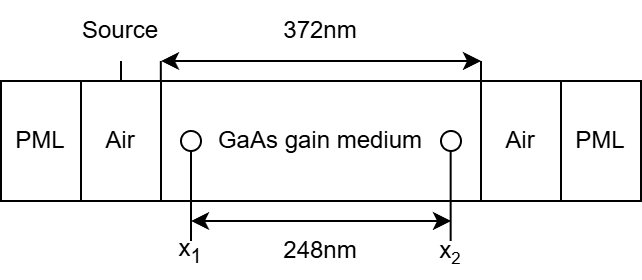

The diagram above was exported from draw.io. Its source (the exported page's mxGraphModel, read from the mxfile embedded in the PNG):
<mxGraphModel dx="826" dy="484" grid="1" gridSize="10" guides="1" tooltips="1" connect="1" arrows="1" fold="1" page="1" pageScale="1" pageWidth="850" pageHeight="1100" math="0" shadow="0">
  <root>
    <mxCell id="0" />
    <mxCell id="1" parent="0" />
    <mxCell id="rfagXM6Dke2maxjxNxOJ-1" value="GaAs gain medium" style="rounded=0;whiteSpace=wrap;html=1;" vertex="1" parent="1">
      <mxGeometry x="360" y="590" width="160" height="60" as="geometry" />
    </mxCell>
    <mxCell id="rfagXM6Dke2maxjxNxOJ-2" value="PML" style="rounded=0;whiteSpace=wrap;html=1;" vertex="1" parent="1">
      <mxGeometry x="280" y="590" width="40" height="60" as="geometry" />
    </mxCell>
    <mxCell id="rfagXM6Dke2maxjxNxOJ-3" value="PML" style="rounded=0;whiteSpace=wrap;html=1;" vertex="1" parent="1">
      <mxGeometry x="560" y="590" width="40" height="60" as="geometry" />
    </mxCell>
    <mxCell id="rfagXM6Dke2maxjxNxOJ-4" value="Air" style="rounded=0;whiteSpace=wrap;html=1;" vertex="1" parent="1">
      <mxGeometry x="320" y="590" width="40" height="60" as="geometry" />
    </mxCell>
    <mxCell id="rfagXM6Dke2maxjxNxOJ-5" value="Air" style="rounded=0;whiteSpace=wrap;html=1;" vertex="1" parent="1">
      <mxGeometry x="520" y="590" width="40" height="60" as="geometry" />
    </mxCell>
    <mxCell id="rfagXM6Dke2maxjxNxOJ-6" value="372nm" style="text;html=1;align=center;verticalAlign=middle;whiteSpace=wrap;rounded=0;" vertex="1" parent="1">
      <mxGeometry x="410" y="550" width="60" height="30" as="geometry" />
    </mxCell>
    <mxCell id="rfagXM6Dke2maxjxNxOJ-7" value="" style="endArrow=classic;html=1;rounded=0;startArrow=classic;startFill=1;" edge="1" parent="1">
      <mxGeometry width="50" height="50" relative="1" as="geometry">
        <mxPoint x="520" y="580" as="sourcePoint" />
        <mxPoint x="360" y="580" as="targetPoint" />
      </mxGeometry>
    </mxCell>
    <mxCell id="rfagXM6Dke2maxjxNxOJ-8" value="Source" style="text;html=1;align=center;verticalAlign=middle;whiteSpace=wrap;rounded=0;" vertex="1" parent="1">
      <mxGeometry x="310" y="550" width="60" height="30" as="geometry" />
    </mxCell>
    <mxCell id="rfagXM6Dke2maxjxNxOJ-9" value="" style="endArrow=none;html=1;rounded=0;exitX=0.5;exitY=1;exitDx=0;exitDy=0;entryX=0.5;entryY=0;entryDx=0;entryDy=0;" edge="1" parent="1" source="rfagXM6Dke2maxjxNxOJ-8" target="rfagXM6Dke2maxjxNxOJ-4">
      <mxGeometry width="50" height="50" relative="1" as="geometry">
        <mxPoint x="480" y="630" as="sourcePoint" />
        <mxPoint x="530" y="580" as="targetPoint" />
      </mxGeometry>
    </mxCell>
    <mxCell id="rfagXM6Dke2maxjxNxOJ-10" value="" style="endArrow=none;html=1;rounded=0;exitX=0.5;exitY=1;exitDx=0;exitDy=0;entryX=0.5;entryY=0;entryDx=0;entryDy=0;" edge="1" parent="1">
      <mxGeometry width="50" height="50" relative="1" as="geometry">
        <mxPoint x="359.91" y="580" as="sourcePoint" />
        <mxPoint x="359.91" y="590" as="targetPoint" />
      </mxGeometry>
    </mxCell>
    <mxCell id="rfagXM6Dke2maxjxNxOJ-11" value="" style="endArrow=none;html=1;rounded=0;exitX=0.5;exitY=1;exitDx=0;exitDy=0;entryX=0.5;entryY=0;entryDx=0;entryDy=0;" edge="1" parent="1">
      <mxGeometry width="50" height="50" relative="1" as="geometry">
        <mxPoint x="520" y="580" as="sourcePoint" />
        <mxPoint x="520" y="590" as="targetPoint" />
      </mxGeometry>
    </mxCell>
    <mxCell id="rfagXM6Dke2maxjxNxOJ-12" value="" style="ellipse;whiteSpace=wrap;html=1;aspect=fixed;" vertex="1" parent="1">
      <mxGeometry x="370" y="615" width="10" height="10" as="geometry" />
    </mxCell>
    <mxCell id="rfagXM6Dke2maxjxNxOJ-13" value="" style="ellipse;whiteSpace=wrap;html=1;aspect=fixed;" vertex="1" parent="1">
      <mxGeometry x="500" y="615" width="10" height="10" as="geometry" />
    </mxCell>
    <mxCell id="rfagXM6Dke2maxjxNxOJ-14" value="248nm" style="text;html=1;align=center;verticalAlign=middle;whiteSpace=wrap;rounded=0;" vertex="1" parent="1">
      <mxGeometry x="410" y="660" width="60" height="30" as="geometry" />
    </mxCell>
    <mxCell id="rfagXM6Dke2maxjxNxOJ-15" value="" style="endArrow=none;html=1;rounded=0;exitX=0.5;exitY=1;exitDx=0;exitDy=0;" edge="1" parent="1" source="rfagXM6Dke2maxjxNxOJ-12">
      <mxGeometry width="50" height="50" relative="1" as="geometry">
        <mxPoint x="350" y="590" as="sourcePoint" />
        <mxPoint x="375" y="670" as="targetPoint" />
      </mxGeometry>
    </mxCell>
    <mxCell id="rfagXM6Dke2maxjxNxOJ-16" value="" style="endArrow=none;html=1;rounded=0;exitX=0.5;exitY=1;exitDx=0;exitDy=0;" edge="1" parent="1">
      <mxGeometry width="50" height="50" relative="1" as="geometry">
        <mxPoint x="504.83" y="625" as="sourcePoint" />
        <mxPoint x="504.83" y="670" as="targetPoint" />
      </mxGeometry>
    </mxCell>
    <mxCell id="rfagXM6Dke2maxjxNxOJ-17" value="x&lt;span style=&quot;font-size: 10px;&quot;&gt;&lt;sub&gt;2&lt;/sub&gt;&lt;/span&gt;" style="text;html=1;align=center;verticalAlign=middle;whiteSpace=wrap;rounded=0;" vertex="1" parent="1">
      <mxGeometry x="475" y="660" width="60" height="30" as="geometry" />
    </mxCell>
    <mxCell id="rfagXM6Dke2maxjxNxOJ-18" value="x&lt;sub&gt;1&lt;/sub&gt;" style="text;html=1;align=center;verticalAlign=middle;whiteSpace=wrap;rounded=0;" vertex="1" parent="1">
      <mxGeometry x="345" y="660" width="60" height="30" as="geometry" />
    </mxCell>
    <mxCell id="rfagXM6Dke2maxjxNxOJ-19" value="" style="endArrow=classic;html=1;rounded=0;startArrow=classic;startFill=1;exitX=0.5;exitY=0;exitDx=0;exitDy=0;" edge="1" parent="1" source="rfagXM6Dke2maxjxNxOJ-17">
      <mxGeometry width="50" height="50" relative="1" as="geometry">
        <mxPoint x="535" y="660" as="sourcePoint" />
        <mxPoint x="375" y="660" as="targetPoint" />
      </mxGeometry>
    </mxCell>
  </root>
</mxGraphModel>